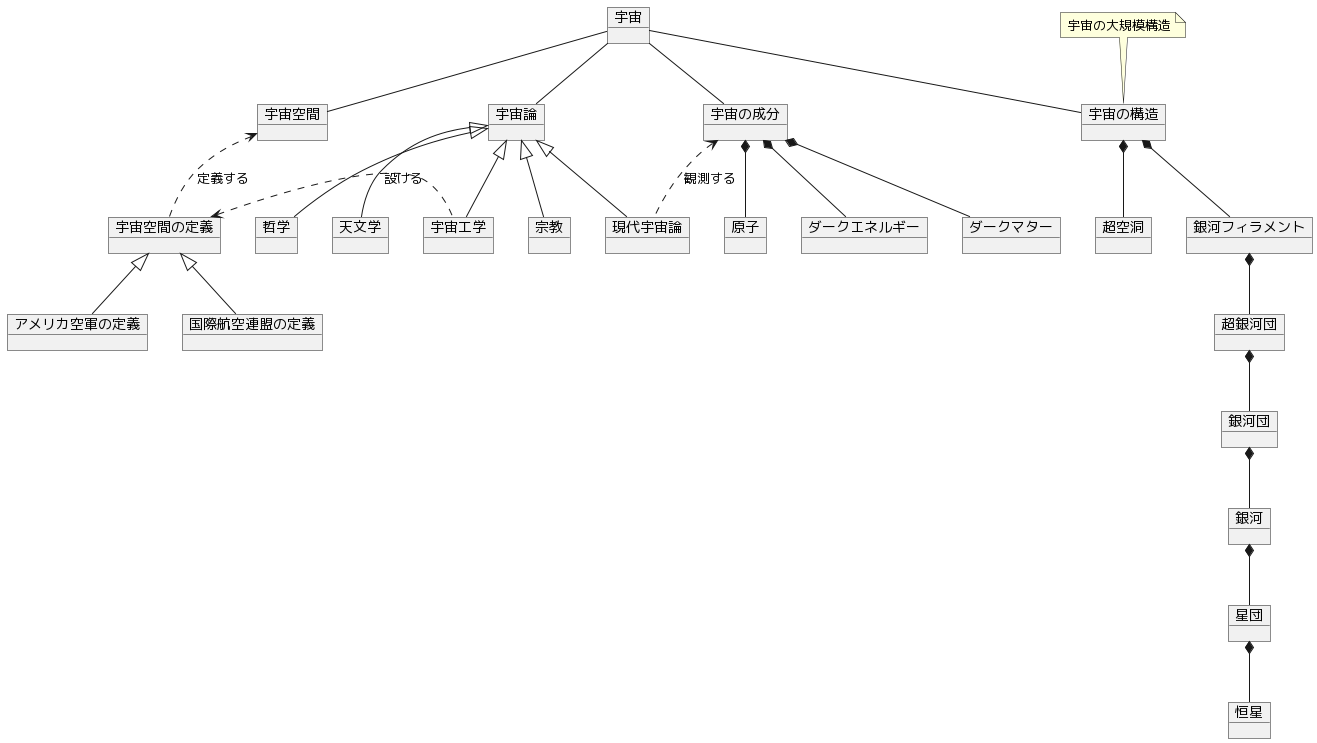

The diagram above was rendered by PlantUML. Its source (embedded in the PNG):
@startuml
object 宇宙

object 宇宙の構造
note top: 宇宙の大規模構造

object 超空洞
object 銀河フィラメント
object 超銀河団
object 銀河団
object 銀河
object 星団
object 恒星
宇宙 -- 宇宙の構造
宇宙の構造 *-- 超空洞
宇宙の構造 *-- 銀河フィラメント
銀河フィラメント *-- 超銀河団
超銀河団 *-- 銀河団
銀河団 *-- 銀河
銀河 *-- 星団
星団 *-- 恒星

object 宇宙の成分
object ダークエネルギー
object ダークマター
object 原子
宇宙 -- 宇宙の成分
宇宙の成分 *-- ダークエネルギー
宇宙の成分 *-- ダークマター
宇宙の成分 *-- 原子

object 宇宙空間
object 宇宙空間の定義
object 国際航空連盟の定義
object アメリカ空軍の定義
宇宙 -- 宇宙空間
宇宙空間 <.. 宇宙空間の定義: 定義する
宇宙空間の定義 <|-- 国際航空連盟の定義
宇宙空間の定義 <|-- アメリカ空軍の定義

object 宇宙論
object 宗教
object 哲学
object 天文学
object 現代宇宙論
object 宇宙工学
宇宙 -- 宇宙論
宇宙論 <|-- 宗教
宇宙論 <|-- 哲学
宇宙論 <|-- 天文学
宇宙論 <|-- 現代宇宙論
宇宙論 <|-- 宇宙工学
宇宙の成分 <.. 現代宇宙論: 観測する
宇宙空間の定義 <. 宇宙工学: 設ける
@enduml